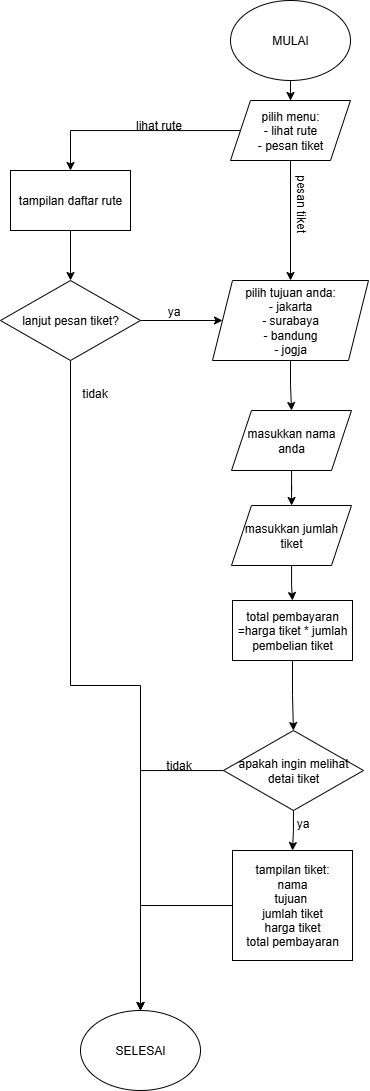

The diagram above was exported from draw.io. Its source (the exported page's mxGraphModel, read from the mxfile embedded in the PNG):
<mxGraphModel dx="1196" dy="541" grid="1" gridSize="10" guides="1" tooltips="1" connect="1" arrows="1" fold="1" page="1" pageScale="1" pageWidth="827" pageHeight="1169" math="0" shadow="0">
  <root>
    <mxCell id="0" />
    <mxCell id="1" parent="0" />
    <mxCell id="fXcIscQFVBeZ9kvskceQ-3" value="" style="edgeStyle=orthogonalEdgeStyle;rounded=0;orthogonalLoop=1;jettySize=auto;html=1;" edge="1" parent="1" source="fXcIscQFVBeZ9kvskceQ-1" target="fXcIscQFVBeZ9kvskceQ-2">
      <mxGeometry relative="1" as="geometry" />
    </mxCell>
    <mxCell id="fXcIscQFVBeZ9kvskceQ-1" value="MULAI" style="ellipse;whiteSpace=wrap;html=1;" vertex="1" parent="1">
      <mxGeometry x="360" y="20" width="120" height="80" as="geometry" />
    </mxCell>
    <mxCell id="fXcIscQFVBeZ9kvskceQ-16" value="" style="edgeStyle=orthogonalEdgeStyle;rounded=0;orthogonalLoop=1;jettySize=auto;html=1;" edge="1" parent="1" source="fXcIscQFVBeZ9kvskceQ-2" target="fXcIscQFVBeZ9kvskceQ-4">
      <mxGeometry relative="1" as="geometry" />
    </mxCell>
    <mxCell id="fXcIscQFVBeZ9kvskceQ-17" value="" style="edgeStyle=orthogonalEdgeStyle;rounded=0;orthogonalLoop=1;jettySize=auto;html=1;" edge="1" parent="1" source="fXcIscQFVBeZ9kvskceQ-2" target="fXcIscQFVBeZ9kvskceQ-6">
      <mxGeometry relative="1" as="geometry" />
    </mxCell>
    <mxCell id="fXcIscQFVBeZ9kvskceQ-2" value="pilih menu:&lt;div&gt;- lihat rute&lt;/div&gt;&lt;div&gt;- pesan tiket&lt;/div&gt;" style="shape=parallelogram;perimeter=parallelogramPerimeter;whiteSpace=wrap;html=1;fixedSize=1;" vertex="1" parent="1">
      <mxGeometry x="360" y="120" width="120" height="60" as="geometry" />
    </mxCell>
    <mxCell id="fXcIscQFVBeZ9kvskceQ-18" value="" style="edgeStyle=orthogonalEdgeStyle;rounded=0;orthogonalLoop=1;jettySize=auto;html=1;" edge="1" parent="1" source="fXcIscQFVBeZ9kvskceQ-4" target="fXcIscQFVBeZ9kvskceQ-5">
      <mxGeometry relative="1" as="geometry" />
    </mxCell>
    <mxCell id="fXcIscQFVBeZ9kvskceQ-4" value="tampilan daftar rute" style="rounded=0;whiteSpace=wrap;html=1;" vertex="1" parent="1">
      <mxGeometry x="140" y="190" width="120" height="60" as="geometry" />
    </mxCell>
    <mxCell id="fXcIscQFVBeZ9kvskceQ-23" value="" style="edgeStyle=orthogonalEdgeStyle;rounded=0;orthogonalLoop=1;jettySize=auto;html=1;" edge="1" parent="1" source="fXcIscQFVBeZ9kvskceQ-5" target="fXcIscQFVBeZ9kvskceQ-15">
      <mxGeometry relative="1" as="geometry" />
    </mxCell>
    <mxCell id="fXcIscQFVBeZ9kvskceQ-26" value="" style="edgeStyle=orthogonalEdgeStyle;rounded=0;orthogonalLoop=1;jettySize=auto;html=1;" edge="1" parent="1" source="fXcIscQFVBeZ9kvskceQ-5" target="fXcIscQFVBeZ9kvskceQ-6">
      <mxGeometry relative="1" as="geometry" />
    </mxCell>
    <mxCell id="fXcIscQFVBeZ9kvskceQ-5" value="lanjut pesan tiket?" style="rhombus;whiteSpace=wrap;html=1;" vertex="1" parent="1">
      <mxGeometry x="130" y="300" width="140" height="80" as="geometry" />
    </mxCell>
    <mxCell id="fXcIscQFVBeZ9kvskceQ-9" value="" style="edgeStyle=orthogonalEdgeStyle;rounded=0;orthogonalLoop=1;jettySize=auto;html=1;" edge="1" parent="1" source="fXcIscQFVBeZ9kvskceQ-6" target="fXcIscQFVBeZ9kvskceQ-7">
      <mxGeometry relative="1" as="geometry" />
    </mxCell>
    <mxCell id="fXcIscQFVBeZ9kvskceQ-6" value="pilih tujuan anda:&lt;div&gt;- jakarta&lt;/div&gt;&lt;div&gt;- surabaya&lt;/div&gt;&lt;div&gt;- bandung&lt;/div&gt;&lt;div&gt;- jogja&lt;/div&gt;" style="shape=parallelogram;perimeter=parallelogramPerimeter;whiteSpace=wrap;html=1;fixedSize=1;" vertex="1" parent="1">
      <mxGeometry x="342" y="300" width="156" height="80" as="geometry" />
    </mxCell>
    <mxCell id="fXcIscQFVBeZ9kvskceQ-10" value="" style="edgeStyle=orthogonalEdgeStyle;rounded=0;orthogonalLoop=1;jettySize=auto;html=1;" edge="1" parent="1" source="fXcIscQFVBeZ9kvskceQ-7" target="fXcIscQFVBeZ9kvskceQ-8">
      <mxGeometry relative="1" as="geometry" />
    </mxCell>
    <mxCell id="fXcIscQFVBeZ9kvskceQ-7" value="masukkan nama anda" style="shape=parallelogram;perimeter=parallelogramPerimeter;whiteSpace=wrap;html=1;fixedSize=1;" vertex="1" parent="1">
      <mxGeometry x="361" y="430" width="120" height="60" as="geometry" />
    </mxCell>
    <mxCell id="fXcIscQFVBeZ9kvskceQ-12" value="" style="edgeStyle=orthogonalEdgeStyle;rounded=0;orthogonalLoop=1;jettySize=auto;html=1;" edge="1" parent="1" source="fXcIscQFVBeZ9kvskceQ-8" target="fXcIscQFVBeZ9kvskceQ-11">
      <mxGeometry relative="1" as="geometry" />
    </mxCell>
    <mxCell id="fXcIscQFVBeZ9kvskceQ-8" value="masukkan jumlah tiket" style="shape=parallelogram;perimeter=parallelogramPerimeter;whiteSpace=wrap;html=1;fixedSize=1;" vertex="1" parent="1">
      <mxGeometry x="361" y="525" width="120" height="60" as="geometry" />
    </mxCell>
    <mxCell id="fXcIscQFVBeZ9kvskceQ-19" value="" style="edgeStyle=orthogonalEdgeStyle;rounded=0;orthogonalLoop=1;jettySize=auto;html=1;" edge="1" parent="1" source="fXcIscQFVBeZ9kvskceQ-11" target="fXcIscQFVBeZ9kvskceQ-13">
      <mxGeometry relative="1" as="geometry" />
    </mxCell>
    <mxCell id="fXcIscQFVBeZ9kvskceQ-11" value="total pembayaran =harga tiket * jumlah pembelian tiket" style="rounded=0;whiteSpace=wrap;html=1;" vertex="1" parent="1">
      <mxGeometry x="362" y="620" width="120" height="60" as="geometry" />
    </mxCell>
    <mxCell id="fXcIscQFVBeZ9kvskceQ-20" value="" style="edgeStyle=orthogonalEdgeStyle;rounded=0;orthogonalLoop=1;jettySize=auto;html=1;" edge="1" parent="1" source="fXcIscQFVBeZ9kvskceQ-13" target="fXcIscQFVBeZ9kvskceQ-14">
      <mxGeometry relative="1" as="geometry" />
    </mxCell>
    <mxCell id="fXcIscQFVBeZ9kvskceQ-22" value="" style="edgeStyle=orthogonalEdgeStyle;rounded=0;orthogonalLoop=1;jettySize=auto;html=1;" edge="1" parent="1" source="fXcIscQFVBeZ9kvskceQ-13" target="fXcIscQFVBeZ9kvskceQ-15">
      <mxGeometry relative="1" as="geometry" />
    </mxCell>
    <mxCell id="fXcIscQFVBeZ9kvskceQ-13" value="apakah ingin melihat detai tiket" style="rhombus;whiteSpace=wrap;html=1;" vertex="1" parent="1">
      <mxGeometry x="353" y="750" width="140" height="80" as="geometry" />
    </mxCell>
    <mxCell id="fXcIscQFVBeZ9kvskceQ-21" value="" style="edgeStyle=orthogonalEdgeStyle;rounded=0;orthogonalLoop=1;jettySize=auto;html=1;" edge="1" parent="1" source="fXcIscQFVBeZ9kvskceQ-14" target="fXcIscQFVBeZ9kvskceQ-15">
      <mxGeometry relative="1" as="geometry" />
    </mxCell>
    <mxCell id="fXcIscQFVBeZ9kvskceQ-14" value="tampilan tiket:&lt;div&gt;nama&lt;/div&gt;&lt;div&gt;tujuan&amp;nbsp;&lt;/div&gt;&lt;div&gt;jumlah tiket&lt;/div&gt;&lt;div&gt;harga tiket&lt;/div&gt;&lt;div&gt;total pembayaran&lt;/div&gt;" style="rounded=0;whiteSpace=wrap;html=1;" vertex="1" parent="1">
      <mxGeometry x="362" y="870" width="120" height="110" as="geometry" />
    </mxCell>
    <mxCell id="fXcIscQFVBeZ9kvskceQ-15" value="SELESAI" style="ellipse;whiteSpace=wrap;html=1;" vertex="1" parent="1">
      <mxGeometry x="210" y="1030" width="120" height="80" as="geometry" />
    </mxCell>
    <mxCell id="fXcIscQFVBeZ9kvskceQ-24" value="tidak" style="text;html=1;align=center;verticalAlign=middle;resizable=0;points=[];autosize=1;strokeColor=none;fillColor=none;" vertex="1" parent="1">
      <mxGeometry x="199" y="398" width="50" height="30" as="geometry" />
    </mxCell>
    <mxCell id="fXcIscQFVBeZ9kvskceQ-27" value="ya" style="text;html=1;align=center;verticalAlign=middle;resizable=0;points=[];autosize=1;strokeColor=none;fillColor=none;" vertex="1" parent="1">
      <mxGeometry x="283" y="316" width="40" height="30" as="geometry" />
    </mxCell>
    <mxCell id="fXcIscQFVBeZ9kvskceQ-28" value="lihat rute" style="text;html=1;align=center;verticalAlign=middle;resizable=0;points=[];autosize=1;strokeColor=none;fillColor=none;" vertex="1" parent="1">
      <mxGeometry x="253" y="130" width="70" height="30" as="geometry" />
    </mxCell>
    <mxCell id="fXcIscQFVBeZ9kvskceQ-29" value="pesan tiket" style="text;html=1;align=center;verticalAlign=middle;resizable=0;points=[];autosize=1;strokeColor=none;fillColor=none;rotation=90;" vertex="1" parent="1">
      <mxGeometry x="390" y="208" width="80" height="30" as="geometry" />
    </mxCell>
    <mxCell id="fXcIscQFVBeZ9kvskceQ-30" value="ya" style="text;html=1;align=center;verticalAlign=middle;resizable=0;points=[];autosize=1;strokeColor=none;fillColor=none;" vertex="1" parent="1">
      <mxGeometry x="412" y="828" width="40" height="30" as="geometry" />
    </mxCell>
    <mxCell id="fXcIscQFVBeZ9kvskceQ-31" value="tidak" style="text;html=1;align=center;verticalAlign=middle;resizable=0;points=[];autosize=1;strokeColor=none;fillColor=none;" vertex="1" parent="1">
      <mxGeometry x="283" y="770" width="50" height="30" as="geometry" />
    </mxCell>
  </root>
</mxGraphModel>